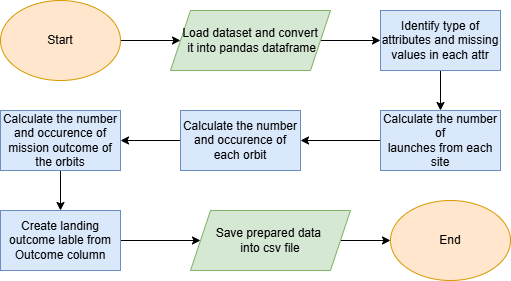

The diagram above was exported from draw.io. Its source (the exported page's mxGraphModel, read from the mxfile embedded in the PNG):
<mxGraphModel dx="746" dy="342" grid="1" gridSize="10" guides="1" tooltips="1" connect="1" arrows="1" fold="1" page="1" pageScale="1" pageWidth="850" pageHeight="1100" math="0" shadow="0">
  <root>
    <mxCell id="0" />
    <mxCell id="1" parent="0" />
    <mxCell id="5" style="edgeStyle=none;html=1;entryX=0;entryY=0.5;entryDx=0;entryDy=0;exitX=1;exitY=0.5;exitDx=0;exitDy=0;" parent="1" source="38" target="39" edge="1">
      <mxGeometry relative="1" as="geometry">
        <mxPoint x="380" y="250" as="targetPoint" />
        <mxPoint x="310" y="250" as="sourcePoint" />
      </mxGeometry>
    </mxCell>
    <mxCell id="4" style="edgeStyle=none;html=1;entryX=0;entryY=0.5;entryDx=0;entryDy=0;" parent="1" source="3" edge="1">
      <mxGeometry relative="1" as="geometry">
        <mxPoint x="190" y="250" as="targetPoint" />
      </mxGeometry>
    </mxCell>
    <mxCell id="3" value="Start" style="ellipse;whiteSpace=wrap;html=1;fillColor=#ffe6cc;strokeColor=#d79b00;" parent="1" vertex="1">
      <mxGeometry x="10" y="210" width="120" height="80" as="geometry" />
    </mxCell>
    <mxCell id="16" value="" style="edgeStyle=none;html=1;" parent="1" source="13" target="15" edge="1">
      <mxGeometry relative="1" as="geometry" />
    </mxCell>
    <mxCell id="13" value="&lt;span style=&quot;color: rgb(0, 0, 0);&quot;&gt;Calculate the number and occurence of each orbit&lt;/span&gt;" style="whiteSpace=wrap;html=1;fillColor=#dae8fc;strokeColor=#6c8ebf;rounded=0;" parent="1" vertex="1">
      <mxGeometry x="190" y="320" width="120" height="60" as="geometry" />
    </mxCell>
    <mxCell id="17" style="edgeStyle=none;html=1;exitX=0.5;exitY=1;exitDx=0;exitDy=0;" parent="1" source="15" target="18" edge="1">
      <mxGeometry relative="1" as="geometry">
        <mxPoint x="70" y="420" as="targetPoint" />
      </mxGeometry>
    </mxCell>
    <mxCell id="15" value="&lt;span style=&quot;color: rgb(0, 0, 0);&quot;&gt;Calculate the number and occurence of mission outcome of the orbits&lt;/span&gt;" style="whiteSpace=wrap;html=1;fillColor=#dae8fc;strokeColor=#6c8ebf;rounded=0;" parent="1" vertex="1">
      <mxGeometry x="10" y="320" width="120" height="60" as="geometry" />
    </mxCell>
    <mxCell id="20" value="" style="edgeStyle=none;html=1;entryX=0;entryY=0.5;entryDx=0;entryDy=0;" parent="1" source="18" target="28" edge="1">
      <mxGeometry relative="1" as="geometry">
        <mxPoint x="170" y="450" as="targetPoint" />
      </mxGeometry>
    </mxCell>
    <mxCell id="18" value="Create landing outcome lable from Outcome column" style="rounded=0;whiteSpace=wrap;html=1;fillColor=#dae8fc;strokeColor=#6c8ebf;" parent="1" vertex="1">
      <mxGeometry x="10" y="420" width="120" height="60" as="geometry" />
    </mxCell>
    <mxCell id="36" value="" style="edgeStyle=none;html=1;" parent="1" target="35" edge="1">
      <mxGeometry relative="1" as="geometry">
        <mxPoint x="450" y="280" as="sourcePoint" />
      </mxGeometry>
    </mxCell>
    <mxCell id="34" style="edgeStyle=none;html=1;exitX=1;exitY=0.5;exitDx=0;exitDy=0;" parent="1" source="28" target="33" edge="1">
      <mxGeometry relative="1" as="geometry" />
    </mxCell>
    <mxCell id="28" value="&lt;span style=&quot;color: rgb(0, 0, 0);&quot;&gt;Save prepared data&amp;nbsp;&lt;/span&gt;&lt;div&gt;&lt;span style=&quot;color: rgb(0, 0, 0);&quot;&gt;into c&lt;/span&gt;&lt;span style=&quot;background-color: transparent;&quot;&gt;sv file&lt;/span&gt;&lt;/div&gt;" style="shape=parallelogram;perimeter=parallelogramPerimeter;whiteSpace=wrap;html=1;fixedSize=1;fillColor=#d5e8d4;strokeColor=#82b366;" parent="1" vertex="1">
      <mxGeometry x="200" y="420" width="160" height="60" as="geometry" />
    </mxCell>
    <mxCell id="33" value="End" style="ellipse;whiteSpace=wrap;html=1;fillColor=#ffe6cc;strokeColor=#d79b00;" parent="1" vertex="1">
      <mxGeometry x="400" y="410" width="120" height="80" as="geometry" />
    </mxCell>
    <mxCell id="37" style="edgeStyle=none;html=1;exitX=0;exitY=0.5;exitDx=0;exitDy=0;entryX=1;entryY=0.5;entryDx=0;entryDy=0;" parent="1" source="35" target="13" edge="1">
      <mxGeometry relative="1" as="geometry" />
    </mxCell>
    <mxCell id="35" value="&lt;span style=&quot;color: rgb(0, 0, 0);&quot;&gt;Calculate the number of&lt;/span&gt;&lt;div&gt;&lt;span style=&quot;color: rgb(0, 0, 0);&quot;&gt;launches from each site&lt;/span&gt;&lt;/div&gt;" style="whiteSpace=wrap;html=1;fillColor=#dae8fc;strokeColor=#6c8ebf;" parent="1" vertex="1">
      <mxGeometry x="390" y="320" width="120" height="60" as="geometry" />
    </mxCell>
    <mxCell id="38" value="Load dataset and convert&lt;div&gt;&amp;nbsp;it into pandas dataframe&lt;/div&gt;" style="shape=parallelogram;perimeter=parallelogramPerimeter;whiteSpace=wrap;html=1;fixedSize=1;fillColor=#d5e8d4;strokeColor=#82b366;" vertex="1" parent="1">
      <mxGeometry x="180" y="220" width="160" height="60" as="geometry" />
    </mxCell>
    <mxCell id="39" value="&lt;span style=&quot;color: rgb(0, 0, 0);&quot;&gt;Identify type of attributes and missing values in each attr&lt;/span&gt;" style="whiteSpace=wrap;html=1;fillColor=#dae8fc;strokeColor=#6c8ebf;" vertex="1" parent="1">
      <mxGeometry x="390" y="220" width="120" height="60" as="geometry" />
    </mxCell>
  </root>
</mxGraphModel>